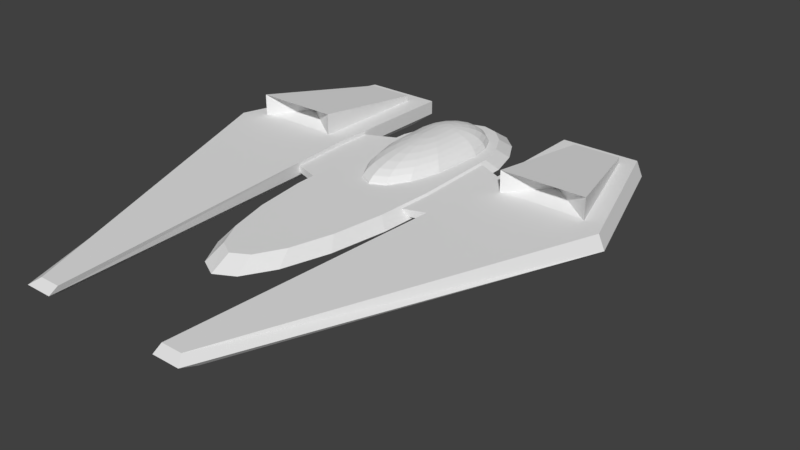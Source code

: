 # Source: EnemyA.blend  (saved by Blender 2.79.0; exported with 4.5.12 LTS)
import bpy
from mathutils import Matrix  # noqa: F401  (used for matrix-valued properties, if any)

bpy.ops.wm.read_factory_settings(use_empty=True)
scene = bpy.context.scene
scene.name = 'Scene'

# ---- collections
col_collection_1 = bpy.data.collections.new('Collection 1'); scene.collection.children.link(col_collection_1)
col_collection_7 = bpy.data.collections.new('Collection 7'); scene.collection.children.link(col_collection_7)
col_wing = bpy.data.collections.new('Wing')  # instanced only; not linked into the scene

# ---- world
world_world = bpy.data.worlds.new('World'); scene.world = world_world
world_world.color = (0.05088, 0.05088, 0.05088)
world_world.use_sun_shadow = False
world_world.sun_shadow_jitter_overblur = 0.0
world_world.cycles.sampling_method = 'MANUAL'

# ---- meshes
me_sphere = bpy.data.meshes.new('Sphere')
me_sphere.from_pydata([(-1.287e-08, 0.189, 1.05), (-1.287e-08, 0.4667, 0.7766), (-1.287e-08, 0.5342, 0.625), (-1.287e-08, 0.5843, 0.4521), (-1.287e-08, 0.6152, 0.2645), (-1.287e-08, 0.6256, 0.06944), (0.07466, 0.1809, 1.05), (0.1464, 0.2749, 0.9933), (0.2126, 0.3616, 0.9009), (0.2706, 0.4375, 0.7766), (0.3182, 0.4998, 0.625), (0.3536, 0.5461, 0.4521), (0.3753, 0.5747, 0.2645), (0.3827, 0.5843, 0.06944), (0.1379, 0.158, 1.05), (0.2706, 0.2299, 0.9933), (0.3928, 0.2962, 0.9009), (0.5, 0.3544, 0.7766), (0.5879, 0.4021, 0.625), (0.6533, 0.4375, 0.4521), (0.6935, 0.4593, 0.2645), (0.7071, 0.4667, 0.06944), (0.1802, 0.1236, 1.05), (0.3536, 0.1626, 0.9933), (0.5133, 0.1985, 0.9009), (0.6533, 0.2299, 0.7766), (0.7682, 0.2557, 0.625), (0.8536, 0.2749, 0.4521), (0.9061, 0.2867, 0.2645), (0.9239, 0.2907, 0.06944), (0.1951, 0.08312, 1.05), (0.3827, 0.08312, 0.9933), (0.5556, 0.08312, 0.9009), (0.7071, 0.08312, 0.7766), (0.8315, 0.08312, 0.625), (0.9239, 0.08312, 0.4521), (0.9808, 0.08312, 0.2645), (1.0, 0.08312, 0.06944), (0.1802, -0.1673, 1.05), (0.3536, -0.239, 0.9933), (0.5133, -0.3052, 0.9009), (0.6533, -0.3632, 0.7766), (0.7682, -0.4108, 0.625), (0.8536, -0.4461, 0.4521), (0.9061, -0.4679, 0.2645), (0.9239, -0.4753, 0.06944), (0.1379, -0.2305, 1.05), (0.2706, -0.3632, 0.9933), (0.3928, -0.4854, 0.9009), (0.5, -0.5926, 0.7766), (0.5879, -0.6805, 0.625), (0.6533, -0.7459, 0.4521), (0.6935, -0.7861, 0.2645), (0.7071, -0.7997, 0.06944), (0.07466, -0.2728, 1.05), (0.1464, -0.4461, 0.9933), (0.2126, -0.6059, 0.9009), (0.2706, -0.7459, 0.7766), (0.3182, -0.8608, 0.625), (0.3536, -0.9461, 0.4521), (0.3753, -0.9987, 0.2645), (0.3827, -1.016, 0.06944), (-8.189e-08, -0.2877, 1.05), (-1.266e-07, -0.4753, 0.9933), (-1.564e-07, -0.6482, 0.9009), (-9.679e-08, -0.7997, 0.7766), (-2.458e-07, -0.9241, 0.625), (-2.16e-07, -1.016, 0.4521), (-1.564e-07, -1.073, 0.2645), (-2.458e-07, -1.093, 0.06944), (-0.07466, -0.2728, 1.05), (-0.1464, -0.4461, 0.9933), (-0.2126, -0.6059, 0.9009), (-0.2706, -0.7459, 0.7766), (-0.3182, -0.8608, 0.625), (-0.3536, -0.9461, 0.4521), (-0.3753, -0.9987, 0.2645), (-0.3827, -1.016, 0.06944), (-0.1379, -0.2305, 1.05), (-0.2706, -0.3632, 0.9933), (-0.3928, -0.4854, 0.9009), (-0.5, -0.5926, 0.7766), (-0.5879, -0.6805, 0.625), (-0.6533, -0.7459, 0.4521), (-0.6935, -0.7861, 0.2645), (-0.7071, -0.7997, 0.06944), (-3.139e-07, 0.08312, 1.069), (-0.1802, -0.1672, 1.05), (-0.3536, -0.239, 0.9933), (-0.5133, -0.3052, 0.9009), (-0.6533, -0.3632, 0.7766), (-0.7682, -0.4108, 0.625), (-0.8536, -0.4461, 0.4521), (-0.9061, -0.4679, 0.2645), (-0.9239, -0.4753, 0.06944), (-0.1951, 0.08312, 1.05), (-0.3827, 0.08312, 0.9933), (-0.5556, 0.08312, 0.9009), (-0.7071, 0.08312, 0.7766), (-0.8315, 0.08312, 0.625), (-0.9239, 0.08312, 0.4521), (-0.9808, 0.08312, 0.2645), (-1.0, 0.08312, 0.06944), (-0.1802, 0.1236, 1.05), (-0.3536, 0.1626, 0.9933), (-0.5133, 0.1985, 0.9009), (-0.6533, 0.2299, 0.7766), (-0.7682, 0.2557, 0.625), (-0.8536, 0.2749, 0.4521), (-0.9061, 0.2867, 0.2645), (-0.9239, 0.2907, 0.06944), (-0.1379, 0.158, 1.05), (-0.2706, 0.2299, 0.9933), (-0.3928, 0.2962, 0.9009), (-0.5, 0.3544, 0.7766), (-0.5879, 0.4021, 0.625), (-0.6533, 0.4375, 0.4521), (-0.6935, 0.4593, 0.2645), (-0.7071, 0.4667, 0.06944), (-0.07466, 0.1809, 1.05), (-0.1464, 0.2749, 0.9933), (-0.2126, 0.3616, 0.9009), (-0.2706, 0.4375, 0.7766), (-0.3182, 0.4998, 0.625), (-0.3536, 0.5461, 0.4521), (-0.3753, 0.5747, 0.2645), (-0.3827, 0.5843, 0.06944), (1.416e-07, 0.2907, 0.9933), (3.204e-07, 0.3845, 0.9009)], [], [(3, 2, 10, 11), (4, 3, 11, 12), (5, 4, 12, 13), (0, 86, 6), (127, 0, 6, 7), (128, 127, 7, 8), (1, 128, 8, 9), (2, 1, 9, 10), (10, 9, 17, 18), (11, 10, 18, 19), (12, 11, 19, 20), (13, 12, 20, 21), (6, 86, 14), (7, 6, 14, 15), (8, 7, 15, 16), (9, 8, 16, 17), (15, 14, 22, 23), (16, 15, 23, 24), (17, 16, 24, 25), (18, 17, 25, 26), (19, 18, 26, 27), (20, 19, 27, 28), (21, 20, 28, 29), (14, 86, 22), (27, 26, 34, 35), (28, 27, 35, 36), (29, 28, 36, 37), (22, 86, 30), (23, 22, 30, 31), (24, 23, 31, 32), (25, 24, 32, 33), (26, 25, 33, 34), (31, 30, 38, 39), (32, 31, 39, 40), (33, 32, 40, 41), (34, 33, 41, 42), (35, 34, 42, 43), (36, 35, 43, 44), (37, 36, 44, 45), (30, 86, 38), (43, 42, 50, 51), (44, 43, 51, 52), (45, 44, 52, 53), (38, 86, 46), (39, 38, 46, 47), (40, 39, 47, 48), (41, 40, 48, 49), (42, 41, 49, 50), (48, 47, 55, 56), (49, 48, 56, 57), (50, 49, 57, 58), (51, 50, 58, 59), (52, 51, 59, 60), (53, 52, 60, 61), (46, 86, 54), (47, 46, 54, 55), (60, 59, 67, 68), (61, 60, 68, 69), (54, 86, 62), (55, 54, 62, 63), (56, 55, 63, 64), (57, 56, 64, 65), (58, 57, 65, 66), (59, 58, 66, 67), (65, 64, 72, 73), (66, 65, 73, 74), (67, 66, 74, 75), (68, 67, 75, 76), (69, 68, 76, 77), (62, 86, 70), (63, 62, 70, 71), (64, 63, 71, 72), (77, 76, 84, 85), (70, 86, 78), (71, 70, 78, 79), (72, 71, 79, 80), (73, 72, 80, 81), (74, 73, 81, 82), (75, 74, 82, 83), (76, 75, 83, 84), (81, 80, 89, 90), (82, 81, 90, 91), (83, 82, 91, 92), (84, 83, 92, 93), (85, 84, 93, 94), (78, 86, 87), (79, 78, 87, 88), (80, 79, 88, 89), (94, 93, 101, 102), (87, 86, 95), (88, 87, 95, 96), (89, 88, 96, 97), (90, 89, 97, 98), (91, 90, 98, 99), (92, 91, 99, 100), (93, 92, 100, 101), (99, 98, 106, 107), (100, 99, 107, 108), (101, 100, 108, 109), (102, 101, 109, 110), (95, 86, 103), (96, 95, 103, 104), (97, 96, 104, 105), (98, 97, 105, 106), (103, 86, 111), (104, 103, 111, 112), (105, 104, 112, 113), (106, 105, 113, 114), (107, 106, 114, 115), (108, 107, 115, 116), (109, 108, 116, 117), (110, 109, 117, 118), (115, 114, 122, 123), (116, 115, 123, 124), (117, 116, 124, 125), (118, 117, 125, 126), (111, 86, 119), (112, 111, 119, 120), (113, 112, 120, 121), (114, 113, 121, 122), (120, 119, 0, 127), (121, 120, 127, 128), (122, 121, 128, 1), (123, 122, 1, 2), (124, 123, 2, 3), (125, 124, 3, 4), (126, 125, 4, 5), (119, 86, 0)])
me_sphere.use_remesh_preserve_volume = False
me_sphere.use_remesh_preserve_attributes = False
me_sphere.use_mirror_vertex_groups = False
me_sphere.update()
me_cylinder_003 = bpy.data.meshes.new('Cylinder.003')
me_cylinder_003.from_pydata([(5.16e-09, 1.0, -1.0), (1.303e-08, 0.8499, 1.0), (0.2867, 0.9511, -1.0), (0.2592, 0.8083, 1.0), (0.5453, 0.809, -1.0), (0.4931, 0.6876, 1.0), (0.7505, 0.5878, -1.0), (0.6787, 0.4995, 1.0), (0.8823, 0.309, -1.0), (0.7979, 0.2626, 1.0), (0.9277, -5.514e-08, -1.0), (0.8389, 8.484e-09, 1.0), (0.8823, -0.309, -1.0), (0.7979, -0.2626, 1.0), (0.7505, -0.5878, -1.0), (0.6787, -0.4995, 1.0), (0.5453, -0.809, -1.0), (0.4931, -0.6876, 1.0), (0.2867, -0.9511, -1.0), (0.2592, -0.8083, 1.0), (-2.954e-07, -1.0, -1.0), (-2.603e-07, -0.8499, 1.0), (-0.4597, -0.9511, -1.0), (-0.4157, -0.8083, 1.0), (-0.5954, -0.809, -1.0), (-0.5385, -0.6876, 1.0), (-0.7031, -0.5878, -1.0), (-0.6359, -0.4995, 1.0), (-0.7723, -0.309, -1.0), (-0.6984, -0.2626, 1.0), (-0.7961, 9.754e-07, -1.0), (-0.7199, 8.663e-07, 1.0), (-0.7723, 0.309, -1.0), (-0.6984, 0.2626, 1.0), (-0.7031, 0.5878, -1.0), (-0.6359, 0.4995, 1.0), (-0.5954, 0.809, -1.0), (-0.5385, 0.6876, 1.0), (-0.4597, 0.9511, -1.0), (-0.4157, 0.8083, 1.0), (1.095e-08, 0.8995, -1.899), (0.2598, 0.8555, -1.899), (0.4942, 0.7277, -1.899), (0.6803, 0.5287, -1.899), (0.7997, 0.278, -1.899), (0.8409, -1.805e-08, -1.899), (0.7997, -0.278, -1.899), (0.6803, -0.5287, -1.899), (0.4942, -0.7277, -1.899), (0.2598, -0.8555, -1.899), (-2.616e-07, -0.8995, -1.899), (-0.4167, -0.8555, -1.899), (-0.5397, -0.7277, -1.899), (-0.6373, -0.5287, -1.899), (-0.7, -0.278, -1.899), (-0.7216, 9.071e-07, -1.899), (-0.7, 0.278, -1.899), (-0.6373, 0.5287, -1.899), (-0.5397, 0.7277, -1.899), (-0.4167, 0.8555, -1.899)], [], [(0, 1, 3, 2), (2, 3, 5, 4), (4, 5, 7, 6), (6, 7, 9, 8), (8, 9, 11, 10), (10, 11, 13, 12), (12, 13, 15, 14), (14, 15, 17, 16), (16, 17, 19, 18), (18, 19, 21, 20), (20, 21, 23, 22), (22, 23, 25, 24), (24, 25, 27, 26), (26, 27, 29, 28), (28, 29, 31, 30), (30, 31, 33, 32), (32, 33, 35, 34), (34, 35, 37, 36), (3, 1, 39, 37, 35, 33, 31, 29, 27, 25, 23, 21, 19, 17, 15, 13, 11, 9, 7, 5), (36, 37, 39, 38), (38, 39, 1, 0), (6, 8, 44, 43), (40, 41, 42, 43, 44, 45, 46, 47, 48, 49, 50, 51, 52, 53, 54, 55, 56, 57, 58, 59), (16, 18, 49, 48), (26, 28, 54, 53), (36, 38, 59, 58), (2, 4, 42, 41), (12, 14, 47, 46), (22, 24, 52, 51), (32, 34, 57, 56), (8, 10, 45, 44), (18, 20, 50, 49), (28, 30, 55, 54), (38, 0, 40, 59), (4, 6, 43, 42), (14, 16, 48, 47), (0, 2, 41, 40), (24, 26, 53, 52), (34, 36, 58, 57), (10, 12, 46, 45), (20, 22, 51, 50), (30, 32, 56, 55)])
me_cylinder_003.use_remesh_preserve_volume = False
me_cylinder_003.use_remesh_preserve_attributes = False
me_cylinder_003.use_mirror_vertex_groups = False
me_cylinder_003.update()
me_cube_006 = bpy.data.meshes.new('Cube.006')
me_cube_006.from_pydata([(-1.0, -0.5793, -1.0), (-1.0, -0.5793, 1.644), (-1.0, 1.393, -1.0), (-1.0, 1.393, -0.253), (1.288, -0.5793, -1.0), (1.288, -0.5793, 1.644), (0.2817, 1.393, -1.0), (0.2817, 1.393, -0.253), (0.1438, -0.1581, 0.01109)], [], [(0, 1, 3, 2), (2, 3, 7, 6), (6, 7, 5, 4), (5, 1, 8), (7, 3, 1, 5), (4, 5, 8), (1, 0, 8), (0, 4, 8)])
me_cube_006.use_remesh_preserve_volume = False
me_cube_006.use_remesh_preserve_attributes = False
me_cube_006.use_mirror_vertex_groups = False
me_cube_006.update()
me_cube_003 = bpy.data.meshes.new('Cube.003')
me_cube_003.from_pydata([(-1.0, -1.0, -1.0), (-1.0, -1.0, 1.0), (-1.0, 1.0, -1.0), (-1.0, 1.0, 1.0), (1.0, -0.7748, -1.0), (1.0, -0.7748, 1.0), (1.0, 0.6866, -1.0), (1.0, 0.6866, 1.0)], [], [(2, 3, 7, 6), (4, 5, 1, 0), (2, 6, 4, 0), (7, 3, 1, 5)])
me_cube_003.use_remesh_preserve_volume = False
me_cube_003.use_remesh_preserve_attributes = False
me_cube_003.use_mirror_vertex_groups = False
me_cube_003.update()
me_cube_004 = bpy.data.meshes.new('Cube.004')
me_cube_004.from_pydata([(-1.573, -1.375, -0.06905), (-1.573, -1.333, 0.6724), (-1.0, 0.2566, -1.0), (-1.0, 0.2566, 1.0), (-0.8529, -1.375, -0.06905), (-1.022, -1.333, 0.6724), (2.586, 0.2566, -1.0), (2.417, 0.2566, 1.0), (-1.0, 0.9814, 1.0), (-1.0, 0.9814, -1.0), (1.294, 0.9814, -1.0), (1.125, 0.9814, 1.0), (-0.9223, 0.218, -1.636), (-1.446, -1.301, -0.7048), (2.357, 0.218, -1.636), (-0.7878, -1.301, -0.7048), (1.175, 0.8508, -1.636), (-0.9223, 0.8508, -1.636)], [], [(0, 1, 3, 2), (10, 6, 14, 16), (6, 7, 5, 4), (4, 5, 1, 0), (4, 0, 13, 15), (7, 3, 1, 5), (9, 8, 11, 10), (3, 7, 11, 8), (2, 3, 8, 9), (7, 6, 10, 11), (14, 12, 17, 16), (12, 14, 15, 13), (9, 10, 16, 17), (0, 2, 12, 13), (6, 4, 15, 14), (2, 9, 17, 12)])
me_cube_004.use_remesh_preserve_volume = False
me_cube_004.use_remesh_preserve_attributes = False
me_cube_004.use_mirror_vertex_groups = False
me_cube_004.update()

# ---- objects
ob_ship = bpy.data.objects.new('Ship', None)
ob_cockpit = bpy.data.objects.new('Cockpit', me_sphere)
ob_chassis = bpy.data.objects.new('Chassis', me_cylinder_003)
ob_wing__left = bpy.data.objects.new('Wing (left)', None)
ob_motor = bpy.data.objects.new('Motor', me_cube_006)
ob_joint = bpy.data.objects.new('Joint', me_cube_003)
ob_main = bpy.data.objects.new('Main', me_cube_004)
ob_wing__right = bpy.data.objects.new('Wing (right)', None)

# ---- transforms, parenting, visibility, modifiers, constraints
ob_ship.location = (0.0, 0.0, 0.0)
ob_ship.empty_image_offset = (0.0, 0.0)
ob_ship.lineart.crease_threshold = 0.0
ob_cockpit.parent = ob_ship
ob_cockpit.location = (0.0, 2.271, 0.02888)
ob_cockpit.scale = (1.0, 2.54, 0.6105)
ob_cockpit.lineart.crease_threshold = 0.0
ob_chassis.parent = ob_ship
ob_chassis.location = (0.0, 0.0, 0.0)
ob_chassis.rotation_euler = (0.0, 0.0, -1.571)
ob_chassis.scale = (5.894, 1.63, 0.1433)
ob_chassis.lineart.crease_threshold = 0.0
ob_wing__left.parent = ob_ship
ob_wing__left.location = (0.9701, 0.0, 0.0)
ob_wing__left.empty_image_offset = (0.0, 0.0)
ob_wing__left.lineart.crease_threshold = 0.0
ob_motor.parent = ob_wing__left
ob_motor.matrix_parent_inverse = Matrix(((1.0, 0.0, 0.0, -0.9701), (0.0, 1.0, 0.0, 0.0), (0.0, 0.0, 1.0, 0.0), (0.0, 0.0, 0.0, 1.0)))
ob_motor.location = (3.734, 2.006, 0.3978)
ob_motor.scale = (1.0, 1.661, 0.2241)
ob_motor.lineart.crease_threshold = 0.0
ob_joint.parent = ob_wing__left
ob_joint.matrix_parent_inverse = Matrix(((1.0, 0.0, 0.0, -1.0), (0.0, 1.0, 0.0, 0.0), (0.0, 0.0, 1.0, 0.0), (0.0, 0.0, 0.0, 1.0)))
ob_joint.location = (1.861, 0.6648, 0.0)
ob_joint.scale = (0.5504, 1.617, 0.09214)
ob_joint.lineart.crease_threshold = 0.0
ob_main.parent = ob_wing__left
ob_main.matrix_parent_inverse = Matrix(((1.0, 0.0, 0.0, -1.0), (0.0, 1.0, 0.0, 0.0), (0.0, 0.0, 1.0, 0.0), (0.0, 0.0, 0.0, 1.0)))
ob_main.location = (3.211, -0.7032, 0.006856)
ob_main.scale = (1.0, 5.526, 0.1867)
ob_main.lineart.crease_threshold = 0.0
ob_wing__right.parent = ob_ship
ob_wing__right.location = (0.0, 0.0, 0.0)
ob_wing__right.scale = (-1.0, 1.0, 1.0)
ob_wing__right.empty_image_offset = (0.0, 0.0)
ob_wing__right.show_instancer_for_render = False
ob_wing__right.instance_type = 'COLLECTION'
ob_wing__right.lineart.crease_threshold = 0.0
ob_wing__right.instance_collection = col_wing

# ---- collection membership
col_collection_1.objects.link(ob_ship)
col_collection_7.objects.link(ob_cockpit)
col_collection_7.objects.link(ob_chassis)
col_collection_7.objects.link(ob_wing__left)
col_collection_7.objects.link(ob_motor)
col_collection_7.objects.link(ob_joint)
col_collection_7.objects.link(ob_main)
col_collection_7.objects.link(ob_wing__right)
col_wing.objects.link(ob_motor)
col_wing.objects.link(ob_joint)
col_wing.objects.link(ob_main)

# ---- scene / render settings (as saved in the file)
scene.frame_start = 1; scene.frame_end = 250; scene.frame_set(1)
scene.render.engine = 'BLENDER_EEVEE_NEXT'
scene.render.resolution_percentage = 50
scene.render.dither_intensity = 0.0
scene.cycles.use_denoising = False
scene.cycles.samples = 128
scene.cycles.sampling_pattern = 'TABULATED_SOBOL'
scene.cycles.use_adaptive_sampling = False
scene.cycles.use_light_tree = False
scene.cycles.blur_glossy = 0.0
scene.cycles.sample_clamp_indirect = 0.0
scene.view_settings.view_transform = 'Standard'
bpy.context.view_layer.update()

# ---- added for rendering (the .blend has no active camera and no usable light): camera, sun
cam_auto = bpy.data.cameras.new('AutoCamera')
cam_auto.lens = 50.0
cam_auto.sensor_width = 36.0
cam_auto.clip_end = 1000.0
ob_auto_camera = bpy.data.objects.new('AutoCamera', cam_auto)
scene.collection.objects.link(ob_auto_camera)
ob_auto_camera.location = (15.9586, -18.4576, 11.3457)
ob_auto_camera.rotation_euler = (1.09748, -7.21219e-08, 0.694738)
scene.camera = ob_auto_camera
light_auto_sun = bpy.data.lights.new('AutoSun', 'SUN')
light_auto_sun.energy = 3.0
light_auto_sun.angle = 0.0523599
ob_auto_sun = bpy.data.objects.new('AutoSun', light_auto_sun)
scene.collection.objects.link(ob_auto_sun)
ob_auto_sun.rotation_euler = (0.872665, 0.174533, 0.523599)
bpy.context.view_layer.update()
